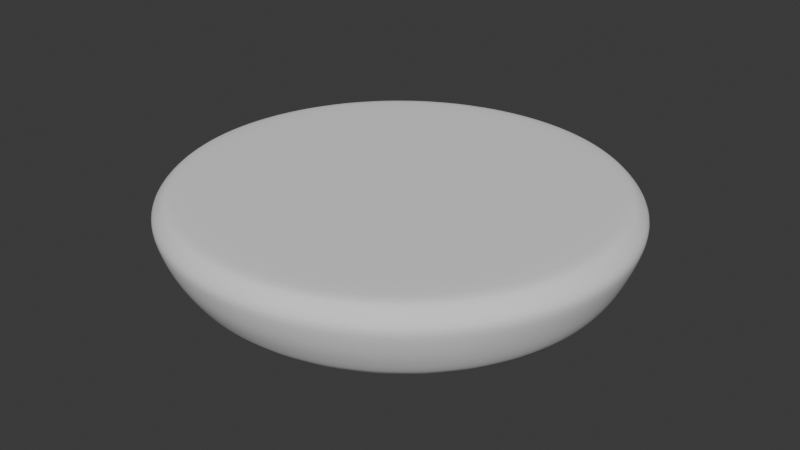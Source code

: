 # Source: bottom_bun_3d_model.blend  (saved by Blender 4.5.88; exported with 4.5.12 LTS)
import bpy
from mathutils import Matrix  # noqa: F401  (used for matrix-valued properties, if any)

bpy.ops.wm.read_factory_settings(use_empty=True)
scene = bpy.context.scene
scene.name = 'Scene'

# ---- collections
col_collection = bpy.data.collections.new('Collection'); scene.collection.children.link(col_collection)

# ---- world
world_world = bpy.data.worlds.new('World'); scene.world = world_world
world_world.use_nodes = True; world_world.node_tree.nodes.clear()
_N = world_world.node_tree.nodes; _L = world_world.node_tree.links
n0 = _N.new('ShaderNodeOutputWorld'); n0.name = 'World Output'; n0.location = (200, 100)
n1 = _N.new('ShaderNodeBackground'); n1.name = 'Background'; n1.location = (-200, 100)
n1.inputs[0].default_value = (0.05088, 0.05088, 0.05088, 1.0)
_L.new(n1.outputs[0], n0.inputs[0])
n0.is_active_output = True
world_world.color = (0.05088, 0.05088, 0.05088)
world_world.sun_shadow_jitter_overblur = 0.0

# ---- meshes
me_cylinder = bpy.data.meshes.new('Cylinder')
me_cylinder.from_pydata([(3.816e-09, 1.625, 0.2369), (7.222e-09, 1.807, 1.0), (0.3205, 1.594, 0.2369), (0.3542, 1.772, 1.0), (0.6287, 1.502, 0.2369), (0.6948, 1.669, 1.0), (0.9127, 1.351, 0.2369), (1.009, 1.502, 1.0), (1.162, 1.149, 0.2369), (1.284, 1.278, 1.0), (1.366, 0.903, 0.2369), (1.51, 1.004, 1.0), (1.518, 0.622, 0.2369), (1.677, 0.6915, 1.0), (1.611, 0.3171, 0.2369), (1.781, 0.3525, 1.0), (1.643, -8.53e-09, 0.2369), (1.816, -6.478e-09, 1.0), (1.611, -0.3171, 0.2369), (1.781, -0.3525, 1.0), (1.518, -0.622, 0.2369), (1.677, -0.6915, 1.0), (1.366, -0.903, 0.2369), (1.51, -1.004, 1.0), (1.162, -1.149, 0.2369), (1.284, -1.278, 1.0), (0.9127, -1.351, 0.2369), (1.009, -1.502, 1.0), (0.6287, -1.502, 0.2369), (0.6948, -1.669, 1.0), (0.3205, -1.594, 0.2369), (0.3542, -1.772, 1.0), (3.816e-09, -1.625, 0.2369), (7.222e-09, -1.807, 1.0), (-0.3205, -1.594, 0.2369), (-0.3542, -1.772, 1.0), (-0.6287, -1.502, 0.2369), (-0.6948, -1.669, 1.0), (-0.9127, -1.351, 0.2369), (-1.009, -1.502, 1.0), (-1.162, -1.149, 0.2369), (-1.284, -1.278, 1.0), (-1.366, -0.903, 0.2369), (-1.51, -1.004, 1.0), (-1.518, -0.622, 0.2369), (-1.677, -0.6915, 1.0), (-1.611, -0.3171, 0.2369), (-1.781, -0.3525, 1.0), (-1.643, -8.53e-09, 0.2369), (-1.816, -6.478e-09, 1.0), (-1.611, 0.3171, 0.2369), (-1.781, 0.3525, 1.0), (-1.518, 0.622, 0.2369), (-1.677, 0.6915, 1.0), (-1.366, 0.903, 0.2369), (-1.51, 1.004, 1.0), (-1.162, 1.149, 0.2369), (-1.284, 1.278, 1.0), (-0.9127, 1.351, 0.2369), (-1.009, 1.502, 1.0), (-0.6287, 1.502, 0.2369), (-0.6948, 1.669, 1.0), (-0.3205, 1.594, 0.2369), (-0.3542, 1.772, 1.0), (-5.393e-09, 1.887, 0.6184), (0.3735, 1.851, 0.6184), (0.7327, 1.743, 0.6184), (1.064, 1.569, 0.6184), (1.354, 1.334, 0.6184), (1.592, 1.048, 0.6184), (1.769, 0.7222, 0.6184), (1.878, 0.3682, 0.6184), (1.915, -5.348e-09, 0.6184), (1.878, -0.3682, 0.6184), (1.769, -0.7222, 0.6184), (1.592, -1.048, 0.6184), (1.354, -1.334, 0.6184), (1.064, -1.569, 0.6184), (0.7327, -1.743, 0.6184), (0.3735, -1.851, 0.6184), (-5.393e-09, -1.887, 0.6184), (-0.3735, -1.851, 0.6184), (-0.7327, -1.743, 0.6184), (-1.064, -1.569, 0.6184), (-1.354, -1.334, 0.6184), (-1.592, -1.048, 0.6184), (-1.769, -0.7222, 0.6184), (-1.878, -0.3682, 0.6184), (-1.915, -5.348e-09, 0.6184), (-1.878, 0.3682, 0.6184), (-1.769, 0.7222, 0.6184), (-1.592, 1.048, 0.6184), (-1.354, 1.334, 0.6184), (-1.064, 1.569, 0.6184), (-0.7327, 1.743, 0.6184), (-0.3735, 1.851, 0.6184), (-9.032e-09, 1.95, 0.8092), (0.3877, 1.912, 0.8092), (0.7605, 1.801, 0.8092), (1.104, 1.621, 0.8092), (1.405, 1.379, 0.8092), (1.652, 1.083, 0.8092), (1.836, 0.746, 0.8092), (1.949, 0.3803, 0.8092), (1.987, -1.162e-08, 0.8092), (1.949, -0.3803, 0.8092), (1.836, -0.746, 0.8092), (1.652, -1.083, 0.8092), (1.405, -1.379, 0.8092), (1.104, -1.621, 0.8092), (0.7605, -1.801, 0.8092), (0.3877, -1.912, 0.8092), (-9.032e-09, -1.95, 0.8092), (-0.3877, -1.912, 0.8092), (-0.7605, -1.801, 0.8092), (-1.104, -1.621, 0.8092), (-1.405, -1.379, 0.8092), (-1.652, -1.083, 0.8092), (-1.836, -0.746, 0.8092), (-1.949, -0.3803, 0.8092), (-1.987, -1.162e-08, 0.8092), (-1.949, 0.3803, 0.8092), (-1.836, 0.746, 0.8092), (-1.652, 1.083, 0.8092), (-1.405, 1.379, 0.8092), (-1.104, 1.621, 0.8092), (-0.7605, 1.801, 0.8092), (-0.3877, 1.912, 0.8092), (0.3561, 1.728, 0.4277), (0.6984, 1.628, 0.4277), (1.014, 1.465, 0.4277), (1.291, 1.246, 0.4277), (1.517, 0.9791, 0.4277), (1.686, 0.6744, 0.4277), (1.79, 0.3438, 0.4277), (1.825, -3.198e-09, 0.4277), (1.79, -0.3438, 0.4277), (1.686, -0.6744, 0.4277), (1.517, -0.9791, 0.4277), (1.291, -1.246, 0.4277), (1.014, -1.465, 0.4277), (0.6984, -1.628, 0.4277), (0.3561, -1.728, 0.4277), (-6.123e-09, -1.762, 0.4277), (-0.3561, -1.728, 0.4277), (-0.6984, -1.628, 0.4277), (-1.014, -1.465, 0.4277), (-1.291, -1.246, 0.4277), (-1.517, -0.9791, 0.4277), (-1.686, -0.6744, 0.4277), (-1.79, -0.3438, 0.4277), (-1.825, -3.198e-09, 0.4277), (-1.79, 0.3438, 0.4277), (-1.686, 0.6744, 0.4277), (-1.517, 0.9791, 0.4277), (-1.291, 1.246, 0.4277), (-1.014, 1.465, 0.4277), (-0.6984, 1.628, 0.4277), (-0.3561, 1.728, 0.4277), (-6.123e-09, 1.762, 0.4277), (0.3657, 1.83, 1.0), (0.3874, 1.923, 0.8911), (-1.256e-08, 1.961, 0.8912), (-1.344e-09, 1.866, 1.0), (0.7173, 1.724, 1.0), (0.7599, 1.812, 0.891), (1.041, 1.552, 1.0), (1.103, 1.631, 0.8908), (1.325, 1.319, 1.0), (1.404, 1.387, 0.8906), (1.558, 1.037, 1.0), (1.651, 1.09, 0.8905), (1.731, 0.7139, 1.0), (1.835, 0.7505, 0.8904), (1.838, 0.3639, 1.0), (1.948, 0.3826, 0.8904), (1.874, -8.878e-09, 1.0), (1.986, -1.24e-08, 0.8904), (1.838, -0.3639, 1.0), (1.948, -0.3826, 0.8904), (1.731, -0.7139, 1.0), (1.835, -0.7505, 0.8904), (1.558, -1.037, 1.0), (1.651, -1.09, 0.8905), (1.325, -1.319, 1.0), (1.404, -1.387, 0.8906), (1.041, -1.552, 1.0), (1.103, -1.631, 0.8908), (0.7173, -1.724, 1.0), (0.7599, -1.812, 0.891), (0.3657, -1.83, 1.0), (0.3874, -1.923, 0.8911), (-1.344e-09, -1.866, 1.0), (-1.256e-08, -1.961, 0.8912), (-0.3657, -1.83, 1.0), (-0.3874, -1.923, 0.8911), (-0.7173, -1.724, 1.0), (-0.7599, -1.812, 0.891), (-1.041, -1.552, 1.0), (-1.103, -1.631, 0.8908), (-1.325, -1.319, 1.0), (-1.404, -1.387, 0.8906), (-1.558, -1.037, 1.0), (-1.651, -1.09, 0.8905), (-1.731, -0.7139, 1.0), (-1.835, -0.7505, 0.8904), (-1.838, -0.3639, 1.0), (-1.948, -0.3826, 0.8904), (-1.874, -8.878e-09, 1.0), (-1.986, -1.24e-08, 0.8904), (-1.838, 0.3639, 1.0), (-1.948, 0.3826, 0.8904), (-1.731, 0.7139, 1.0), (-1.835, 0.7505, 0.8904), (-1.558, 1.037, 1.0), (-1.651, 1.09, 0.8905), (-1.325, 1.319, 1.0), (-1.404, 1.387, 0.8906), (-1.041, 1.552, 1.0), (-1.103, 1.631, 0.8908), (-0.7173, 1.724, 1.0), (-0.7599, 1.812, 0.891), (-0.3657, 1.83, 1.0), (-0.3874, 1.923, 0.8911)], [], [(3, 1, 63, 61, 59, 57, 55, 53, 51, 49, 47, 45, 43, 41, 39, 37, 35, 33, 31, 29, 27, 25, 23, 21, 19, 17, 15, 13, 11, 9, 7, 5), (0, 2, 4, 6, 8, 10, 12, 14, 16, 18, 20, 22, 24, 26, 28, 30, 32, 34, 36, 38, 40, 42, 44, 46, 48, 50, 52, 54, 56, 58, 60, 62), (158, 95, 64, 159), (157, 94, 95, 158), (156, 93, 94, 157), (155, 92, 93, 156), (154, 91, 92, 155), (153, 90, 91, 154), (152, 89, 90, 153), (151, 88, 89, 152), (150, 87, 88, 151), (149, 86, 87, 150), (148, 85, 86, 149), (147, 84, 85, 148), (146, 83, 84, 147), (145, 82, 83, 146), (144, 81, 82, 145), (143, 80, 81, 144), (142, 79, 80, 143), (141, 78, 79, 142), (140, 77, 78, 141), (139, 76, 77, 140), (138, 75, 76, 139), (137, 74, 75, 138), (136, 73, 74, 137), (135, 72, 73, 136), (134, 71, 72, 135), (133, 70, 71, 134), (132, 69, 70, 133), (131, 68, 69, 132), (130, 67, 68, 131), (129, 66, 67, 130), (128, 65, 66, 129), (159, 64, 65, 128), (95, 127, 96, 64), (94, 126, 127, 95), (93, 125, 126, 94), (92, 124, 125, 93), (91, 123, 124, 92), (90, 122, 123, 91), (89, 121, 122, 90), (88, 120, 121, 89), (87, 119, 120, 88), (86, 118, 119, 87), (85, 117, 118, 86), (84, 116, 117, 85), (83, 115, 116, 84), (82, 114, 115, 83), (81, 113, 114, 82), (80, 112, 113, 81), (79, 111, 112, 80), (78, 110, 111, 79), (77, 109, 110, 78), (76, 108, 109, 77), (75, 107, 108, 76), (74, 106, 107, 75), (73, 105, 106, 74), (72, 104, 105, 73), (71, 103, 104, 72), (70, 102, 103, 71), (69, 101, 102, 70), (68, 100, 101, 69), (67, 99, 100, 68), (66, 98, 99, 67), (65, 97, 98, 66), (64, 96, 97, 65), (0, 159, 128, 2), (2, 128, 129, 4), (4, 129, 130, 6), (6, 130, 131, 8), (8, 131, 132, 10), (10, 132, 133, 12), (12, 133, 134, 14), (14, 134, 135, 16), (16, 135, 136, 18), (18, 136, 137, 20), (20, 137, 138, 22), (22, 138, 139, 24), (24, 139, 140, 26), (26, 140, 141, 28), (28, 141, 142, 30), (30, 142, 143, 32), (32, 143, 144, 34), (34, 144, 145, 36), (36, 145, 146, 38), (38, 146, 147, 40), (40, 147, 148, 42), (42, 148, 149, 44), (44, 149, 150, 46), (46, 150, 151, 48), (48, 151, 152, 50), (50, 152, 153, 52), (52, 153, 154, 54), (54, 154, 155, 56), (56, 155, 156, 58), (58, 156, 157, 60), (60, 157, 158, 62), (62, 158, 159, 0), (161, 162, 163, 160), (165, 161, 160, 164), (167, 165, 164, 166), (169, 167, 166, 168), (171, 169, 168, 170), (173, 171, 170, 172), (175, 173, 172, 174), (177, 175, 174, 176), (179, 177, 176, 178), (181, 179, 178, 180), (183, 181, 180, 182), (185, 183, 182, 184), (187, 185, 184, 186), (189, 187, 186, 188), (191, 189, 188, 190), (193, 191, 190, 192), (195, 193, 192, 194), (197, 195, 194, 196), (199, 197, 196, 198), (201, 199, 198, 200), (203, 201, 200, 202), (205, 203, 202, 204), (207, 205, 204, 206), (209, 207, 206, 208), (211, 209, 208, 210), (213, 211, 210, 212), (215, 213, 212, 214), (217, 215, 214, 216), (219, 217, 216, 218), (221, 219, 218, 220), (223, 221, 220, 222), (162, 223, 222, 163), (1, 3, 160, 163), (97, 161, 165, 98), (96, 162, 161, 97), (3, 5, 164, 160), (127, 223, 162, 96), (63, 1, 163, 222), (98, 165, 167, 99), (5, 7, 166, 164), (99, 167, 169, 100), (7, 9, 168, 166), (100, 169, 171, 101), (9, 11, 170, 168), (101, 171, 173, 102), (11, 13, 172, 170), (102, 173, 175, 103), (13, 15, 174, 172), (103, 175, 177, 104), (15, 17, 176, 174), (104, 177, 179, 105), (17, 19, 178, 176), (105, 179, 181, 106), (19, 21, 180, 178), (106, 181, 183, 107), (21, 23, 182, 180), (107, 183, 185, 108), (23, 25, 184, 182), (108, 185, 187, 109), (25, 27, 186, 184), (109, 187, 189, 110), (27, 29, 188, 186), (110, 189, 191, 111), (29, 31, 190, 188), (111, 191, 193, 112), (31, 33, 192, 190), (112, 193, 195, 113), (33, 35, 194, 192), (113, 195, 197, 114), (35, 37, 196, 194), (114, 197, 199, 115), (37, 39, 198, 196), (115, 199, 201, 116), (39, 41, 200, 198), (116, 201, 203, 117), (41, 43, 202, 200), (117, 203, 205, 118), (43, 45, 204, 202), (118, 205, 207, 119), (45, 47, 206, 204), (119, 207, 209, 120), (47, 49, 208, 206), (120, 209, 211, 121), (49, 51, 210, 208), (121, 211, 213, 122), (51, 53, 212, 210), (122, 213, 215, 123), (53, 55, 214, 212), (123, 215, 217, 124), (55, 57, 216, 214), (124, 217, 219, 125), (57, 59, 218, 216), (125, 219, 221, 126), (59, 61, 220, 218), (126, 221, 223, 127), (61, 63, 222, 220)])
me_cylinder.polygons.foreach_set('use_smooth', [True] * 194)
_uv = me_cylinder.uv_layers.new(name='UVMap')
_uv.uv.foreach_set('vector', [0.2968, 0.4854, 0.25, 0.49, 0.2032, 0.4854, 0.1582, 0.4717, 0.1167, 0.4496, 0.08029, 0.4197, 0.05045, 0.3833, 0.02827, 0.3418, 0.01461, 0.2968, 0.01, 0.25, 0.01461, 0.2032, 0.02827, 0.1582, 0.05045, 0.1167, 0.08029, 0.08029, 0.1167, 0.05045, 0.1582, 0.02827, 0.2032, 0.01461, 0.25, 0.01, 0.2968, 0.01461, 0.3418, 0.02827, 0.3833, 0.05045, 0.4197, 0.08029, 0.4496, 0.1167, 0.4717, 0.1582, 0.4854, 0.2032, 0.49, 0.25, 0.4854, 0.2968, 0.4717, 0.3418, 0.4496, 0.3833, 0.4197, 0.4197, 0.3833, 0.4496, 0.3418, 0.4717, 0.75, 0.49, 0.7968, 0.4854, 0.8418, 0.4717, 0.8833, 0.4496, 0.9197, 0.4197, 0.9496, 0.3833, 0.9717, 0.3418, 0.9854, 0.2968, 0.99, 0.25, 0.9854, 0.2032, 0.9717, 0.1582, 0.9496, 0.1167, 0.9197, 0.08029, 0.8833, 0.05045, 0.8418, 0.02827, 0.7968, 0.01461, 0.75, 0.01, 0.7032, 0.01461, 0.6582, 0.02827, 0.6167, 0.05045, 0.5803, 0.08029, 0.5504, 0.1167, 0.5283, 0.1582, 0.5146, 0.2032, 0.51, 0.25, 0.5146, 0.2968, 0.5283, 0.3418, 0.5504, 0.3833, 0.5803, 0.4197, 0.6167, 0.4496, 0.6582, 0.4717, 0.7032, 0.4854, 0.03125, 0.625, 0.03125, 0.75, 0.0, 0.75, 0.0, 0.625, 0.0625, 0.625, 0.0625, 0.75, 0.03125, 0.75, 0.03125, 0.625, 0.09375, 0.625, 0.09375, 0.75, 0.0625, 0.75, 0.0625, 0.625, 0.125, 0.625, 0.125, 0.75, 0.09375, 0.75, 0.09375, 0.625, 0.1562, 0.625, 0.1562, 0.75, 0.125, 0.75, 0.125, 0.625, 0.1875, 0.625, 0.1875, 0.75, 0.1562, 0.75, 0.1562, 0.625, 0.2188, 0.625, 0.2187, 0.75, 0.1875, 0.75, 0.1875, 0.625, 0.25, 0.625, 0.25, 0.75, 0.2187, 0.75, 0.2188, 0.625, 0.2812, 0.625, 0.2812, 0.75, 0.25, 0.75, 0.25, 0.625, 0.3125, 0.625, 0.3125, 0.75, 0.2812, 0.75, 0.2812, 0.625, 0.3438, 0.625, 0.3438, 0.75, 0.3125, 0.75, 0.3125, 0.625, 0.375, 0.625, 0.375, 0.75, 0.3438, 0.75, 0.3438, 0.625, 0.4062, 0.625, 0.4062, 0.75, 0.375, 0.75, 0.375, 0.625, 0.4375, 0.625, 0.4375, 0.75, 0.4062, 0.75, 0.4062, 0.625, 0.4688, 0.625, 0.4688, 0.75, 0.4375, 0.75, 0.4375, 0.625, 0.5, 0.625, 0.5, 0.75, 0.4688, 0.75, 0.4688, 0.625, 0.5312, 0.625, 0.5312, 0.75, 0.5, 0.75, 0.5, 0.625, 0.5625, 0.625, 0.5625, 0.75, 0.5312, 0.75, 0.5312, 0.625, 0.5938, 0.625, 0.5938, 0.75, 0.5625, 0.75, 0.5625, 0.625, 0.625, 0.625, 0.625, 0.75, 0.5938, 0.75, 0.5938, 0.625, 0.6563, 0.625, 0.6562, 0.75, 0.625, 0.75, 0.625, 0.625, 0.6875, 0.625, 0.6875, 0.75, 0.6562, 0.75, 0.6563, 0.625, 0.7187, 0.625, 0.7187, 0.75, 0.6875, 0.75, 0.6875, 0.625, 0.75, 0.625, 0.75, 0.75, 0.7187, 0.75, 0.7187, 0.625, 0.7812, 0.625, 0.7812, 0.75, 0.75, 0.75, 0.75, 0.625, 0.8125, 0.625, 0.8125, 0.75, 0.7812, 0.75, 0.7812, 0.625, 0.8438, 0.625, 0.8438, 0.75, 0.8125, 0.75, 0.8125, 0.625, 0.875, 0.625, 0.875, 0.75, 0.8438, 0.75, 0.8438, 0.625, 0.9062, 0.625, 0.9062, 0.75, 0.875, 0.75, 0.875, 0.625, 0.9375, 0.625, 0.9375, 0.75, 0.9062, 0.75, 0.9062, 0.625, 0.9687, 0.625, 0.9688, 0.75, 0.9375, 0.75, 0.9375, 0.625, 1.0, 0.625, 1.0, 0.75, 0.9688, 0.75, 0.9687, 0.625, 0.03125, 0.75, 0.03125, 0.875, 0.0, 0.875, 0.0, 0.75, 0.0625, 0.75, 0.0625, 0.875, 0.03125, 0.875, 0.03125, 0.75, 0.09375, 0.75, 0.09375, 0.875, 0.0625, 0.875, 0.0625, 0.75, 0.125, 0.75, 0.125, 0.875, 0.09375, 0.875, 0.09375, 0.75, 0.1562, 0.75, 0.1562, 0.875, 0.125, 0.875, 0.125, 0.75, 0.1875, 0.75, 0.1875, 0.875, 0.1562, 0.875, 0.1562, 0.75, 0.2187, 0.75, 0.2188, 0.875, 0.1875, 0.875, 0.1875, 0.75, 0.25, 0.75, 0.25, 0.875, 0.2188, 0.875, 0.2187, 0.75, 0.2812, 0.75, 0.2812, 0.875, 0.25, 0.875, 0.25, 0.75, 0.3125, 0.75, 0.3125, 0.875, 0.2812, 0.875, 0.2812, 0.75, 0.3438, 0.75, 0.3438, 0.875, 0.3125, 0.875, 0.3125, 0.75, 0.375, 0.75, 0.375, 0.875, 0.3438, 0.875, 0.3438, 0.75, 0.4062, 0.75, 0.4062, 0.875, 0.375, 0.875, 0.375, 0.75, 0.4375, 0.75, 0.4375, 0.875, 0.4062, 0.875, 0.4062, 0.75, 0.4688, 0.75, 0.4688, 0.875, 0.4375, 0.875, 0.4375, 0.75, 0.5, 0.75, 0.5, 0.875, 0.4688, 0.875, 0.4688, 0.75, 0.5312, 0.75, 0.5312, 0.875, 0.5, 0.875, 0.5, 0.75, 0.5625, 0.75, 0.5625, 0.875, 0.5312, 0.875, 0.5312, 0.75, 0.5938, 0.75, 0.5938, 0.875, 0.5625, 0.875, 0.5625, 0.75, 0.625, 0.75, 0.625, 0.875, 0.5938, 0.875, 0.5938, 0.75, 0.6562, 0.75, 0.6562, 0.875, 0.625, 0.875, 0.625, 0.75, 0.6875, 0.75, 0.6875, 0.875, 0.6562, 0.875, 0.6562, 0.75, 0.7187, 0.75, 0.7188, 0.875, 0.6875, 0.875, 0.6875, 0.75, 0.75, 0.75, 0.75, 0.875, 0.7188, 0.875, 0.7187, 0.75, 0.7812, 0.75, 0.7812, 0.875, 0.75, 0.875, 0.75, 0.75, 0.8125, 0.75, 0.8125, 0.875, 0.7812, 0.875, 0.7812, 0.75, 0.8438, 0.75, 0.8438, 0.875, 0.8125, 0.875, 0.8125, 0.75, 0.875, 0.75, 0.875, 0.875, 0.8438, 0.875, 0.8438, 0.75, 0.9062, 0.75, 0.9062, 0.875, 0.875, 0.875, 0.875, 0.75, 0.9375, 0.75, 0.9375, 0.875, 0.9062, 0.875, 0.9062, 0.75, 0.9688, 0.75, 0.9688, 0.875, 0.9375, 0.875, 0.9375, 0.75, 1.0, 0.75, 1.0, 0.875, 0.9688, 0.875, 0.9688, 0.75, 1.0, 0.5, 1.0, 0.625, 0.9687, 0.625, 0.9688, 0.5, 0.9688, 0.5, 0.9687, 0.625, 0.9375, 0.625, 0.9375, 0.5, 0.9375, 0.5, 0.9375, 0.625, 0.9062, 0.625, 0.9062, 0.5, 0.9062, 0.5, 0.9062, 0.625, 0.875, 0.625, 0.875, 0.5, 0.875, 0.5, 0.875, 0.625, 0.8438, 0.625, 0.8438, 0.5, 0.8438, 0.5, 0.8438, 0.625, 0.8125, 0.625, 0.8125, 0.5, 0.8125, 0.5, 0.8125, 0.625, 0.7812, 0.625, 0.7812, 0.5, 0.7812, 0.5, 0.7812, 0.625, 0.75, 0.625, 0.75, 0.5, 0.75, 0.5, 0.75, 0.625, 0.7187, 0.625, 0.7188, 0.5, 0.7188, 0.5, 0.7187, 0.625, 0.6875, 0.625, 0.6875, 0.5, 0.6875, 0.5, 0.6875, 0.625, 0.6563, 0.625, 0.6562, 0.5, 0.6562, 0.5, 0.6563, 0.625, 0.625, 0.625, 0.625, 0.5, 0.625, 0.5, 0.625, 0.625, 0.5938, 0.625, 0.5938, 0.5, 0.5938, 0.5, 0.5938, 0.625, 0.5625, 0.625, 0.5625, 0.5, 0.5625, 0.5, 0.5625, 0.625, 0.5312, 0.625, 0.5312, 0.5, 0.5312, 0.5, 0.5312, 0.625, 0.5, 0.625, 0.5, 0.5, 0.5, 0.5, 0.5, 0.625, 0.4688, 0.625, 0.4688, 0.5, 0.4688, 0.5, 0.4688, 0.625, 0.4375, 0.625, 0.4375, 0.5, 0.4375, 0.5, 0.4375, 0.625, 0.4062, 0.625, 0.4062, 0.5, 0.4062, 0.5, 0.4062, 0.625, 0.375, 0.625, 0.375, 0.5, 0.375, 0.5, 0.375, 0.625, 0.3438, 0.625, 0.3438, 0.5, 0.3438, 0.5, 0.3438, 0.625, 0.3125, 0.625, 0.3125, 0.5, 0.3125, 0.5, 0.3125, 0.625, 0.2812, 0.625, 0.2812, 0.5, 0.2812, 0.5, 0.2812, 0.625, 0.25, 0.625, 0.25, 0.5, 0.25, 0.5, 0.25, 0.625, 0.2188, 0.625, 0.2188, 0.5, 0.2188, 0.5, 0.2188, 0.625, 0.1875, 0.625, 0.1875, 0.5, 0.1875, 0.5, 0.1875, 0.625, 0.1562, 0.625, 0.1562, 0.5, 0.1562, 0.5, 0.1562, 0.625, 0.125, 0.625, 0.125, 0.5, 0.125, 0.5, 0.125, 0.625, 0.09375, 0.625, 0.09375, 0.5, 0.09375, 0.5, 0.09375, 0.625, 0.0625, 0.625, 0.0625, 0.5, 0.0625, 0.5, 0.0625, 0.625, 0.03125, 0.625, 0.03125, 0.5, 0.03125, 0.5, 0.03125, 0.625, 0.0, 0.625, 0.0, 0.5, 0.2971, 0.4853, 0.25, 0.49, 0.25, 0.49, 0.2968, 0.4854, 0.3422, 0.4715, 0.2971, 0.4853, 0.2968, 0.4854, 0.3418, 0.4717, 0.3838, 0.4492, 0.3422, 0.4715, 0.3418, 0.4717, 0.3833, 0.4496, 0.4201, 0.4193, 0.3838, 0.4492, 0.3833, 0.4496, 0.4197, 0.4197, 0.4498, 0.3829, 0.4201, 0.4193, 0.4197, 0.4197, 0.4496, 0.3833, 0.4718, 0.3415, 0.4498, 0.3829, 0.4496, 0.3833, 0.4717, 0.3418, 0.4854, 0.2966, 0.4718, 0.3415, 0.4717, 0.3418, 0.4854, 0.2968, 0.49, 0.25, 0.4854, 0.2966, 0.4854, 0.2968, 0.49, 0.25, 0.4854, 0.2034, 0.49, 0.25, 0.49, 0.25, 0.4854, 0.2032, 0.4718, 0.1585, 0.4854, 0.2034, 0.4854, 0.2032, 0.4717, 0.1582, 0.4498, 0.1171, 0.4718, 0.1585, 0.4717, 0.1582, 0.4496, 0.1167, 0.4201, 0.08074, 0.4498, 0.1171, 0.4496, 0.1167, 0.4197, 0.08029, 0.3838, 0.0508, 0.4201, 0.08074, 0.4197, 0.08029, 0.3833, 0.05045, 0.3422, 0.02848, 0.3838, 0.0508, 0.3833, 0.05045, 0.3418, 0.02827, 0.2971, 0.0147, 0.3422, 0.02848, 0.3418, 0.02827, 0.2968, 0.01461, 0.25, 0.01002, 0.2971, 0.0147, 0.2968, 0.01461, 0.25, 0.01, 0.2029, 0.0147, 0.25, 0.01002, 0.25, 0.01, 0.2032, 0.01461, 0.1578, 0.02848, 0.2029, 0.0147, 0.2032, 0.01461, 0.1582, 0.02827, 0.1162, 0.0508, 0.1578, 0.02848, 0.1582, 0.02827, 0.1167, 0.05045, 0.07993, 0.08074, 0.1162, 0.0508, 0.1167, 0.05045, 0.08029, 0.08029, 0.0502, 0.1171, 0.07993, 0.08074, 0.08029, 0.08029, 0.05045, 0.1167, 0.02816, 0.1585, 0.0502, 0.1171, 0.05045, 0.1167, 0.02827, 0.1582, 0.01459, 0.2034, 0.02816, 0.1585, 0.02827, 0.1582, 0.01461, 0.2032, 0.01, 0.25, 0.01459, 0.2034, 0.01461, 0.2032, 0.01, 0.25, 0.01459, 0.2966, 0.01, 0.25, 0.01, 0.25, 0.01461, 0.2968, 0.02816, 0.3415, 0.01459, 0.2966, 0.01461, 0.2968, 0.02827, 0.3418, 0.0502, 0.3829, 0.02816, 0.3415, 0.02827, 0.3418, 0.05045, 0.3833, 0.07993, 0.4193, 0.0502, 0.3829, 0.05045, 0.3833, 0.08029, 0.4197, 0.1162, 0.4492, 0.07993, 0.4193, 0.08029, 0.4197, 0.1167, 0.4496, 0.1578, 0.4715, 0.1162, 0.4492, 0.1167, 0.4496, 0.1582, 0.4717, 0.2029, 0.4853, 0.1578, 0.4715, 0.1582, 0.4717, 0.2032, 0.4854, 0.25, 0.49, 0.2029, 0.4853, 0.2032, 0.4854, 0.25, 0.49, 0.25, 0.49, 0.2968, 0.4854, 0.2968, 0.4854, 0.25, 0.49, 0.9688, 0.875, 0.9687, 0.9286, 0.9375, 0.9286, 0.9375, 0.875, 1.0, 0.875, 1.0, 0.9287, 0.9687, 0.9286, 0.9688, 0.875, 0.2968, 0.4854, 0.3418, 0.4717, 0.3418, 0.4717, 0.2968, 0.4854, 0.03125, 0.875, 0.03125, 0.9286, 0.0, 0.9287, 0.0, 0.875, 0.2032, 0.4854, 0.25, 0.49, 0.25, 0.49, 0.2032, 0.4854, 0.9375, 0.875, 0.9375, 0.9286, 0.9062, 0.9284, 0.9062, 0.875, 0.3418, 0.4717, 0.3833, 0.4496, 0.3833, 0.4496, 0.3418, 0.4717, 0.9062, 0.875, 0.9062, 0.9284, 0.875, 0.9283, 0.875, 0.875, 0.3833, 0.4496, 0.4197, 0.4197, 0.4197, 0.4197, 0.3833, 0.4496, 0.875, 0.875, 0.875, 0.9283, 0.8438, 0.9282, 0.8438, 0.875, 0.4197, 0.4197, 0.4496, 0.3833, 0.4496, 0.3833, 0.4197, 0.4197, 0.8438, 0.875, 0.8438, 0.9282, 0.8125, 0.9282, 0.8125, 0.875, 0.4496, 0.3833, 0.4717, 0.3418, 0.4717, 0.3418, 0.4496, 0.3833, 0.8125, 0.875, 0.8125, 0.9282, 0.7812, 0.9282, 0.7812, 0.875, 0.4717, 0.3418, 0.4854, 0.2968, 0.4854, 0.2968, 0.4717, 0.3418, 0.7812, 0.875, 0.7812, 0.9282, 0.75, 0.9282, 0.75, 0.875, 0.4854, 0.2968, 0.49, 0.25, 0.49, 0.25, 0.4854, 0.2968, 0.75, 0.875, 0.75, 0.9282, 0.7188, 0.9282, 0.7188, 0.875, 0.49, 0.25, 0.4854, 0.2032, 0.4854, 0.2032, 0.49, 0.25, 0.7188, 0.875, 0.7188, 0.9282, 0.6875, 0.9282, 0.6875, 0.875, 0.4854, 0.2032, 0.4717, 0.1582, 0.4717, 0.1582, 0.4854, 0.2032, 0.6875, 0.875, 0.6875, 0.9282, 0.6563, 0.9282, 0.6562, 0.875, 0.4717, 0.1582, 0.4496, 0.1167, 0.4496, 0.1167, 0.4717, 0.1582, 0.6562, 0.875, 0.6563, 0.9282, 0.625, 0.9283, 0.625, 0.875, 0.4496, 0.1167, 0.4197, 0.08029, 0.4197, 0.08029, 0.4496, 0.1167, 0.625, 0.875, 0.625, 0.9283, 0.5938, 0.9284, 0.5938, 0.875, 0.4197, 0.08029, 0.3833, 0.05045, 0.3833, 0.05045, 0.4197, 0.08029, 0.5938, 0.875, 0.5938, 0.9284, 0.5625, 0.9286, 0.5625, 0.875, 0.3833, 0.05045, 0.3418, 0.02827, 0.3418, 0.02827, 0.3833, 0.05045, 0.5625, 0.875, 0.5625, 0.9286, 0.5312, 0.9286, 0.5312, 0.875, 0.3418, 0.02827, 0.2968, 0.01461, 0.2968, 0.01461, 0.3418, 0.02827, 0.5312, 0.875, 0.5312, 0.9286, 0.5, 0.9287, 0.5, 0.875, 0.2968, 0.01461, 0.25, 0.01, 0.25, 0.01, 0.2968, 0.01461, 0.5, 0.875, 0.5, 0.9287, 0.4688, 0.9286, 0.4688, 0.875, 0.25, 0.01, 0.2032, 0.01461, 0.2032, 0.01461, 0.25, 0.01, 0.4688, 0.875, 0.4688, 0.9286, 0.4375, 0.9286, 0.4375, 0.875, 0.2032, 0.01461, 0.1582, 0.02827, 0.1582, 0.02827, 0.2032, 0.01461, 0.4375, 0.875, 0.4375, 0.9286, 0.4062, 0.9284, 0.4062, 0.875, 0.1582, 0.02827, 0.1167, 0.05045, 0.1167, 0.05045, 0.1582, 0.02827, 0.4062, 0.875, 0.4062, 0.9284, 0.375, 0.9283, 0.375, 0.875, 0.1167, 0.05045, 0.08029, 0.08029, 0.08029, 0.08029, 0.1167, 0.05045, 0.375, 0.875, 0.375, 0.9283, 0.3438, 0.9282, 0.3438, 0.875, 0.08029, 0.08029, 0.05045, 0.1167, 0.05045, 0.1167, 0.08029, 0.08029, 0.3438, 0.875, 0.3438, 0.9282, 0.3125, 0.9282, 0.3125, 0.875, 0.05045, 0.1167, 0.02827, 0.1582, 0.02827, 0.1582, 0.05045, 0.1167, 0.3125, 0.875, 0.3125, 0.9282, 0.2812, 0.9282, 0.2812, 0.875, 0.02827, 0.1582, 0.01461, 0.2032, 0.01461, 0.2032, 0.02827, 0.1582, 0.2812, 0.875, 0.2812, 0.9282, 0.25, 0.9282, 0.25, 0.875, 0.01461, 0.2032, 0.01, 0.25, 0.01, 0.25, 0.01461, 0.2032, 0.25, 0.875, 0.25, 0.9282, 0.2188, 0.9282, 0.2188, 0.875, 0.01, 0.25, 0.01461, 0.2968, 0.01461, 0.2968, 0.01, 0.25, 0.2188, 0.875, 0.2188, 0.9282, 0.1875, 0.9282, 0.1875, 0.875, 0.01461, 0.2968, 0.02827, 0.3418, 0.02827, 0.3418, 0.01461, 0.2968, 0.1875, 0.875, 0.1875, 0.9282, 0.1562, 0.9282, 0.1562, 0.875, 0.02827, 0.3418, 0.05045, 0.3833, 0.05045, 0.3833, 0.02827, 0.3418, 0.1562, 0.875, 0.1562, 0.9282, 0.125, 0.9283, 0.125, 0.875, 0.05045, 0.3833, 0.08029, 0.4197, 0.08029, 0.4197, 0.05045, 0.3833, 0.125, 0.875, 0.125, 0.9283, 0.09375, 0.9284, 0.09375, 0.875, 0.08029, 0.4197, 0.1167, 0.4496, 0.1167, 0.4496, 0.08029, 0.4197, 0.09375, 0.875, 0.09375, 0.9284, 0.0625, 0.9286, 0.0625, 0.875, 0.1167, 0.4496, 0.1582, 0.4717, 0.1582, 0.4717, 0.1167, 0.4496, 0.0625, 0.875, 0.0625, 0.9286, 0.03125, 0.9286, 0.03125, 0.875, 0.1582, 0.4717, 0.2032, 0.4854, 0.2032, 0.4854, 0.1582, 0.4717])
me_cylinder.update()

# ---- objects
ob_cylinder = bpy.data.objects.new('Cylinder', me_cylinder)
ob_empty = bpy.data.objects.new('Empty', None)

# ---- transforms, parenting, visibility, modifiers, constraints
ob_cylinder.location = (0.0, 0.0, 0.0)
_m = ob_cylinder.modifiers.new('Subdivision', 'SUBSURF')
_m.levels = 2
_m = ob_cylinder.modifiers.new('Displace', 'DISPLACE')
_m.strength = 0.04
ob_empty.location = (0.0, 2.336, 1.511)
ob_empty.rotation_euler = (1.571, 0.0, 0.0)
ob_empty.empty_display_type = 'IMAGE'
ob_empty.empty_display_size = 5.0

# ---- collection membership
col_collection.objects.link(ob_cylinder)
col_collection.objects.link(ob_empty)

# ---- scene / render settings (as saved in the file)
scene.frame_start = 1; scene.frame_end = 250; scene.frame_set(1)
scene.render.engine = 'BLENDER_EEVEE_NEXT'
bpy.context.view_layer.update()

# ---- added for rendering (the .blend has no active camera and no usable light): camera, sun
cam_auto = bpy.data.cameras.new('AutoCamera')
cam_auto.lens = 50.0
cam_auto.sensor_width = 36.0
cam_auto.clip_end = 1000.0
ob_auto_camera = bpy.data.objects.new('AutoCamera', cam_auto)
scene.collection.objects.link(ob_auto_camera)
ob_auto_camera.location = (5.18218, -6.21439, 4.77307)
ob_auto_camera.rotation_euler = (1.09748, -7.21219e-08, 0.694738)
scene.camera = ob_auto_camera
light_auto_sun = bpy.data.lights.new('AutoSun', 'SUN')
light_auto_sun.energy = 3.0
light_auto_sun.angle = 0.0523599
ob_auto_sun = bpy.data.objects.new('AutoSun', light_auto_sun)
scene.collection.objects.link(ob_auto_sun)
ob_auto_sun.rotation_euler = (0.872665, 0.174533, 0.523599)
bpy.context.view_layer.update()
